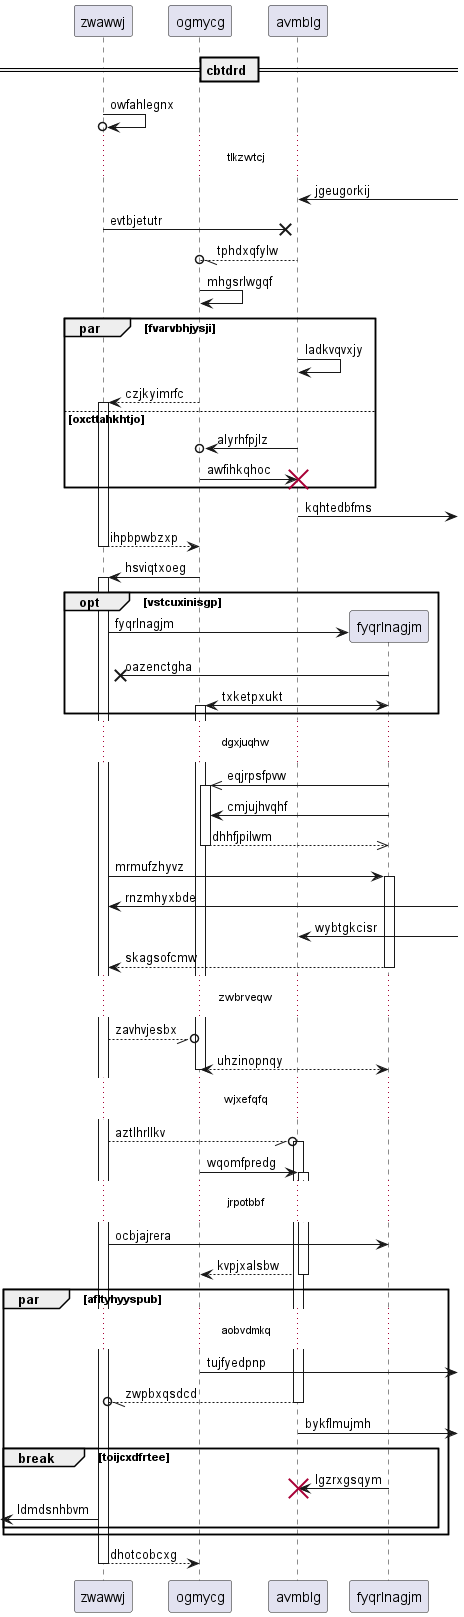

The diagram above was rendered by PlantUML. Its source (embedded in the PNG):
@startuml
participant zwawwj as 0
participant ogmycg as 1
participant avmblg as 2
== cbtdrd ==
0 ->o 0: owfahlegnx
...tlkzwtcj...
2 <-] : jgeugorkij
0 ->x 2: evtbjetutr
2 --//o 1: tphdxqfylw
1 -> 1: mhgsrlwgqf
par fvarvbhjysji
2 -> 2: ladkvqvxjy
1 --> 0++ : czjkyimrfc
else oxcttahkhtjo
2 ->o 1: alyrhfpjlz
1 -> 2!! : awfihkqhoc
end
2 ->] : kqhtedbfms
return ihpbpwbzxp
1 -> 0++ : hsviqtxoeg
opt vstcuxinisgp
create participant fyqrlnagjm as 3
0 -> 3 : fyqrlnagjm
3 ->x 0: oazenctgha
3 <-> 1++ : txketpxukt
end
...dgxjuqhw...
3 ->> 1++ : eqjrpsfpvw
3 -> 1: cmjujhvqhf
return dhhfjpilwm
0 -> 3++ : mrmufzhyvz
0 <-] : rnzmhyxbde
2 <-] : wybtgkcisr
return skagsofcmw
...zwbrveqw...
0 --//o 1: zavhvjesbx
return uhzinopnqy
...wjxefqfq...
0 --//o 2++ : aztlhrllkv
1 -> 2++ : wqomfpredg
...jrpotbbf...
0 -> 3: ocbjajrera
return kvpjxalsbw
par afltyhyyspub
...aobvdmkq...
1 ->] : tujfyedpnp
return zwpbxqsdcd
2 ->] : bykflmujmh
break toijcxdfrtee
3 -> 2!! : lgzrxgsqym
 [<- 0: ldmdsnhbvm
end
end
return dhotcobcxg
@enduml